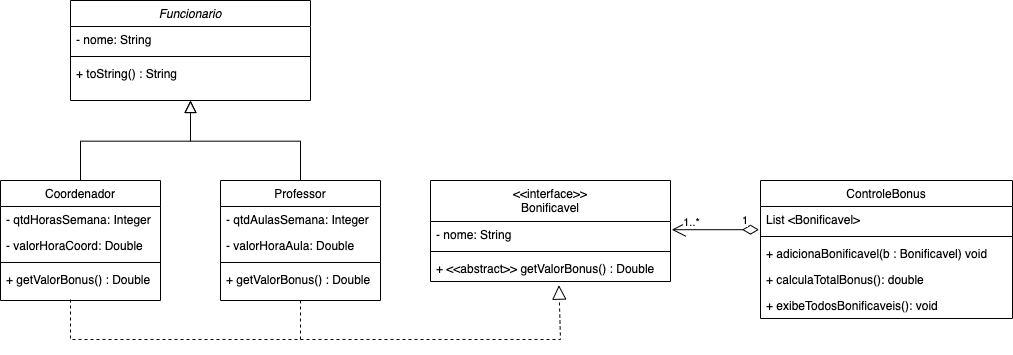

The diagram above was exported from draw.io. Its source (the exported page's mxGraphModel, read from the mxfile embedded in the PNG):
<mxGraphModel dx="1261" dy="709" grid="1" gridSize="10" guides="1" tooltips="1" connect="1" arrows="1" fold="1" page="1" pageScale="1" pageWidth="827" pageHeight="1169" math="0" shadow="0">
  <root>
    <mxCell id="0" />
    <mxCell id="1" parent="0" />
    <mxCell id="-iUgbYlwG3tQzFm_cqN3-1" value="Funcionario" style="swimlane;fontStyle=2;align=center;verticalAlign=top;childLayout=stackLayout;horizontal=1;startSize=26;horizontalStack=0;resizeParent=1;resizeLast=0;collapsible=1;marginBottom=0;rounded=0;shadow=0;strokeWidth=1;" vertex="1" parent="1">
      <mxGeometry x="120" y="41" width="240" height="100" as="geometry">
        <mxRectangle x="230" y="140" width="160" height="26" as="alternateBounds" />
      </mxGeometry>
    </mxCell>
    <mxCell id="-iUgbYlwG3tQzFm_cqN3-2" value="- nome: String" style="text;align=left;verticalAlign=top;spacingLeft=4;spacingRight=4;overflow=hidden;rotatable=0;points=[[0,0.5],[1,0.5]];portConstraint=eastwest;" vertex="1" parent="-iUgbYlwG3tQzFm_cqN3-1">
      <mxGeometry y="26" width="240" height="26" as="geometry" />
    </mxCell>
    <mxCell id="-iUgbYlwG3tQzFm_cqN3-3" value="" style="line;html=1;strokeWidth=1;align=left;verticalAlign=middle;spacingTop=-1;spacingLeft=3;spacingRight=3;rotatable=0;labelPosition=right;points=[];portConstraint=eastwest;" vertex="1" parent="-iUgbYlwG3tQzFm_cqN3-1">
      <mxGeometry y="52" width="240" height="8" as="geometry" />
    </mxCell>
    <mxCell id="-iUgbYlwG3tQzFm_cqN3-35" value="+ toString() : String" style="text;align=left;verticalAlign=top;spacingLeft=4;spacingRight=4;overflow=hidden;rotatable=0;points=[[0,0.5],[1,0.5]];portConstraint=eastwest;" vertex="1" parent="-iUgbYlwG3tQzFm_cqN3-1">
      <mxGeometry y="60" width="240" height="26" as="geometry" />
    </mxCell>
    <mxCell id="-iUgbYlwG3tQzFm_cqN3-5" value="Coordenador" style="swimlane;fontStyle=0;align=center;verticalAlign=top;childLayout=stackLayout;horizontal=1;startSize=26;horizontalStack=0;resizeParent=1;resizeLast=0;collapsible=1;marginBottom=0;rounded=0;shadow=0;strokeWidth=1;" vertex="1" parent="1">
      <mxGeometry x="50" y="221" width="160" height="120" as="geometry">
        <mxRectangle x="130" y="380" width="160" height="26" as="alternateBounds" />
      </mxGeometry>
    </mxCell>
    <mxCell id="-iUgbYlwG3tQzFm_cqN3-6" value="- qtdHorasSemana: Integer" style="text;align=left;verticalAlign=top;spacingLeft=4;spacingRight=4;overflow=hidden;rotatable=0;points=[[0,0.5],[1,0.5]];portConstraint=eastwest;rounded=0;shadow=0;html=0;" vertex="1" parent="-iUgbYlwG3tQzFm_cqN3-5">
      <mxGeometry y="26" width="160" height="26" as="geometry" />
    </mxCell>
    <mxCell id="-iUgbYlwG3tQzFm_cqN3-7" value="- valorHoraCoord: Double" style="text;align=left;verticalAlign=top;spacingLeft=4;spacingRight=4;overflow=hidden;rotatable=0;points=[[0,0.5],[1,0.5]];portConstraint=eastwest;rounded=0;shadow=0;html=0;" vertex="1" parent="-iUgbYlwG3tQzFm_cqN3-5">
      <mxGeometry y="52" width="160" height="26" as="geometry" />
    </mxCell>
    <mxCell id="-iUgbYlwG3tQzFm_cqN3-8" value="" style="line;html=1;strokeWidth=1;align=left;verticalAlign=middle;spacingTop=-1;spacingLeft=3;spacingRight=3;rotatable=0;labelPosition=right;points=[];portConstraint=eastwest;" vertex="1" parent="-iUgbYlwG3tQzFm_cqN3-5">
      <mxGeometry y="78" width="160" height="8" as="geometry" />
    </mxCell>
    <mxCell id="-iUgbYlwG3tQzFm_cqN3-9" value="+ getValorBonus() : Double" style="text;align=left;verticalAlign=top;spacingLeft=4;spacingRight=4;overflow=hidden;rotatable=0;points=[[0,0.5],[1,0.5]];portConstraint=eastwest;" vertex="1" parent="-iUgbYlwG3tQzFm_cqN3-5">
      <mxGeometry y="86" width="160" height="26" as="geometry" />
    </mxCell>
    <mxCell id="-iUgbYlwG3tQzFm_cqN3-10" value="" style="endArrow=block;endSize=10;endFill=0;shadow=0;strokeWidth=1;rounded=0;edgeStyle=elbowEdgeStyle;elbow=vertical;" edge="1" parent="1" source="-iUgbYlwG3tQzFm_cqN3-5" target="-iUgbYlwG3tQzFm_cqN3-1">
      <mxGeometry width="160" relative="1" as="geometry">
        <mxPoint x="200" y="64" as="sourcePoint" />
        <mxPoint x="200" y="64" as="targetPoint" />
      </mxGeometry>
    </mxCell>
    <mxCell id="-iUgbYlwG3tQzFm_cqN3-11" value="Professor" style="swimlane;fontStyle=0;align=center;verticalAlign=top;childLayout=stackLayout;horizontal=1;startSize=26;horizontalStack=0;resizeParent=1;resizeLast=0;collapsible=1;marginBottom=0;rounded=0;shadow=0;strokeWidth=1;" vertex="1" parent="1">
      <mxGeometry x="270" y="221" width="160" height="120" as="geometry">
        <mxRectangle x="340" y="380" width="170" height="26" as="alternateBounds" />
      </mxGeometry>
    </mxCell>
    <mxCell id="-iUgbYlwG3tQzFm_cqN3-12" value="- qtdAulasSemana: Integer" style="text;align=left;verticalAlign=top;spacingLeft=4;spacingRight=4;overflow=hidden;rotatable=0;points=[[0,0.5],[1,0.5]];portConstraint=eastwest;" vertex="1" parent="-iUgbYlwG3tQzFm_cqN3-11">
      <mxGeometry y="26" width="160" height="26" as="geometry" />
    </mxCell>
    <mxCell id="-iUgbYlwG3tQzFm_cqN3-13" value="- valorHoraAula: Double" style="text;align=left;verticalAlign=top;spacingLeft=4;spacingRight=4;overflow=hidden;rotatable=0;points=[[0,0.5],[1,0.5]];portConstraint=eastwest;" vertex="1" parent="-iUgbYlwG3tQzFm_cqN3-11">
      <mxGeometry y="52" width="160" height="26" as="geometry" />
    </mxCell>
    <mxCell id="-iUgbYlwG3tQzFm_cqN3-14" value="" style="line;html=1;strokeWidth=1;align=left;verticalAlign=middle;spacingTop=-1;spacingLeft=3;spacingRight=3;rotatable=0;labelPosition=right;points=[];portConstraint=eastwest;" vertex="1" parent="-iUgbYlwG3tQzFm_cqN3-11">
      <mxGeometry y="78" width="160" height="8" as="geometry" />
    </mxCell>
    <mxCell id="-iUgbYlwG3tQzFm_cqN3-15" value="+ getValorBonus() : Double" style="text;align=left;verticalAlign=top;spacingLeft=4;spacingRight=4;overflow=hidden;rotatable=0;points=[[0,0.5],[1,0.5]];portConstraint=eastwest;" vertex="1" parent="-iUgbYlwG3tQzFm_cqN3-11">
      <mxGeometry y="86" width="160" height="26" as="geometry" />
    </mxCell>
    <mxCell id="-iUgbYlwG3tQzFm_cqN3-16" value="" style="endArrow=block;endSize=10;endFill=0;shadow=0;strokeWidth=1;rounded=0;edgeStyle=elbowEdgeStyle;elbow=vertical;" edge="1" parent="1" source="-iUgbYlwG3tQzFm_cqN3-11" target="-iUgbYlwG3tQzFm_cqN3-1">
      <mxGeometry width="160" relative="1" as="geometry">
        <mxPoint x="210" y="234" as="sourcePoint" />
        <mxPoint x="310" y="132" as="targetPoint" />
      </mxGeometry>
    </mxCell>
    <mxCell id="-iUgbYlwG3tQzFm_cqN3-17" value="ControleBonus" style="swimlane;fontStyle=0;align=center;verticalAlign=top;childLayout=stackLayout;horizontal=1;startSize=26;horizontalStack=0;resizeParent=1;resizeLast=0;collapsible=1;marginBottom=0;rounded=0;shadow=0;strokeWidth=1;" vertex="1" parent="1">
      <mxGeometry x="810" y="221" width="252" height="138" as="geometry">
        <mxRectangle x="550" y="140" width="160" height="26" as="alternateBounds" />
      </mxGeometry>
    </mxCell>
    <mxCell id="-iUgbYlwG3tQzFm_cqN3-18" value="List &lt;Bonificavel&gt; " style="text;align=left;verticalAlign=top;spacingLeft=4;spacingRight=4;overflow=hidden;rotatable=0;points=[[0,0.5],[1,0.5]];portConstraint=eastwest;" vertex="1" parent="-iUgbYlwG3tQzFm_cqN3-17">
      <mxGeometry y="26" width="252" height="26" as="geometry" />
    </mxCell>
    <mxCell id="-iUgbYlwG3tQzFm_cqN3-19" value="" style="line;html=1;strokeWidth=1;align=left;verticalAlign=middle;spacingTop=-1;spacingLeft=3;spacingRight=3;rotatable=0;labelPosition=right;points=[];portConstraint=eastwest;" vertex="1" parent="-iUgbYlwG3tQzFm_cqN3-17">
      <mxGeometry y="52" width="252" height="8" as="geometry" />
    </mxCell>
    <mxCell id="-iUgbYlwG3tQzFm_cqN3-20" value="+ adicionaBonificavel(b : Bonificavel) void" style="text;align=left;verticalAlign=top;spacingLeft=4;spacingRight=4;overflow=hidden;rotatable=0;points=[[0,0.5],[1,0.5]];portConstraint=eastwest;" vertex="1" parent="-iUgbYlwG3tQzFm_cqN3-17">
      <mxGeometry y="60" width="252" height="26" as="geometry" />
    </mxCell>
    <mxCell id="-iUgbYlwG3tQzFm_cqN3-21" value="+ calculaTotalBonus(): double" style="text;align=left;verticalAlign=top;spacingLeft=4;spacingRight=4;overflow=hidden;rotatable=0;points=[[0,0.5],[1,0.5]];portConstraint=eastwest;" vertex="1" parent="-iUgbYlwG3tQzFm_cqN3-17">
      <mxGeometry y="86" width="252" height="26" as="geometry" />
    </mxCell>
    <mxCell id="-iUgbYlwG3tQzFm_cqN3-22" value="+ exibeTodosBonificaveis(): void" style="text;align=left;verticalAlign=top;spacingLeft=4;spacingRight=4;overflow=hidden;rotatable=0;points=[[0,0.5],[1,0.5]];portConstraint=eastwest;" vertex="1" parent="-iUgbYlwG3tQzFm_cqN3-17">
      <mxGeometry y="112" width="252" height="26" as="geometry" />
    </mxCell>
    <mxCell id="-iUgbYlwG3tQzFm_cqN3-26" value="&lt;&lt;interface&gt;&gt;&#10;Bonificavel" style="swimlane;fontStyle=0;align=center;verticalAlign=top;childLayout=stackLayout;horizontal=1;startSize=41;horizontalStack=0;resizeParent=1;resizeLast=0;collapsible=1;marginBottom=0;rounded=0;shadow=0;strokeWidth=1;" vertex="1" parent="1">
      <mxGeometry x="480" y="221" width="240" height="101" as="geometry">
        <mxRectangle x="150" y="29" width="160" height="26" as="alternateBounds" />
      </mxGeometry>
    </mxCell>
    <mxCell id="-iUgbYlwG3tQzFm_cqN3-27" value="- nome: String" style="text;align=left;verticalAlign=top;spacingLeft=4;spacingRight=4;overflow=hidden;rotatable=0;points=[[0,0.5],[1,0.5]];portConstraint=eastwest;" vertex="1" parent="-iUgbYlwG3tQzFm_cqN3-26">
      <mxGeometry y="41" width="240" height="26" as="geometry" />
    </mxCell>
    <mxCell id="-iUgbYlwG3tQzFm_cqN3-28" value="" style="line;html=1;strokeWidth=1;align=left;verticalAlign=middle;spacingTop=-1;spacingLeft=3;spacingRight=3;rotatable=0;labelPosition=right;points=[];portConstraint=eastwest;" vertex="1" parent="-iUgbYlwG3tQzFm_cqN3-26">
      <mxGeometry y="67" width="240" height="8" as="geometry" />
    </mxCell>
    <mxCell id="-iUgbYlwG3tQzFm_cqN3-29" value="+ &lt;&lt;abstract&gt;&gt; getValorBonus() : Double" style="text;align=left;verticalAlign=top;spacingLeft=4;spacingRight=4;overflow=hidden;rotatable=0;points=[[0,0.5],[1,0.5]];portConstraint=eastwest;" vertex="1" parent="-iUgbYlwG3tQzFm_cqN3-26">
      <mxGeometry y="75" width="240" height="26" as="geometry" />
    </mxCell>
    <mxCell id="-iUgbYlwG3tQzFm_cqN3-38" value="" style="endArrow=block;dashed=1;endFill=0;endSize=12;html=1;rounded=0;entryX=0.535;entryY=1.141;entryDx=0;entryDy=0;entryPerimeter=0;" edge="1" parent="1" target="-iUgbYlwG3tQzFm_cqN3-29">
      <mxGeometry width="160" relative="1" as="geometry">
        <mxPoint x="120" y="340" as="sourcePoint" />
        <mxPoint x="640" y="390" as="targetPoint" />
        <Array as="points">
          <mxPoint x="120" y="380" />
          <mxPoint x="610" y="380" />
        </Array>
      </mxGeometry>
    </mxCell>
    <mxCell id="-iUgbYlwG3tQzFm_cqN3-39" value="" style="endArrow=none;dashed=1;html=1;rounded=0;entryX=0.5;entryY=1;entryDx=0;entryDy=0;" edge="1" parent="1" target="-iUgbYlwG3tQzFm_cqN3-11">
      <mxGeometry width="50" height="50" relative="1" as="geometry">
        <mxPoint x="350" y="380" as="sourcePoint" />
        <mxPoint x="530" y="280" as="targetPoint" />
      </mxGeometry>
    </mxCell>
    <mxCell id="-iUgbYlwG3tQzFm_cqN3-40" value="1" style="endArrow=open;html=1;endSize=12;startArrow=diamondThin;startSize=14;startFill=0;edgeStyle=orthogonalEdgeStyle;align=left;verticalAlign=bottom;rounded=0;entryX=1.005;entryY=0.315;entryDx=0;entryDy=0;entryPerimeter=0;exitX=-0.006;exitY=0.892;exitDx=0;exitDy=0;exitPerimeter=0;" edge="1" parent="1" source="-iUgbYlwG3tQzFm_cqN3-18" target="-iUgbYlwG3tQzFm_cqN3-27">
      <mxGeometry x="-0.5764" relative="1" as="geometry">
        <mxPoint x="790" y="270" as="sourcePoint" />
        <mxPoint x="860" y="190" as="targetPoint" />
        <mxPoint as="offset" />
      </mxGeometry>
    </mxCell>
    <mxCell id="-iUgbYlwG3tQzFm_cqN3-44" value="1..*" style="edgeLabel;html=1;align=center;verticalAlign=middle;resizable=0;points=[];" vertex="1" connectable="0" parent="-iUgbYlwG3tQzFm_cqN3-40">
      <mxGeometry x="0.5507" y="1" relative="1" as="geometry">
        <mxPoint y="-9" as="offset" />
      </mxGeometry>
    </mxCell>
  </root>
</mxGraphModel>